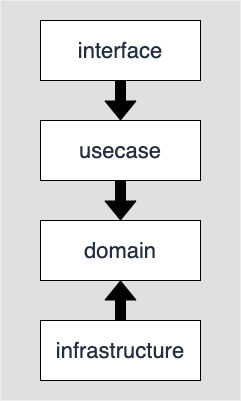

The diagram above was exported from draw.io. Its source (the exported page's mxGraphModel, read from the mxfile embedded in the PNG):
<mxGraphModel dx="344" dy="635" grid="1" gridSize="10" guides="1" tooltips="1" connect="1" arrows="1" fold="1" page="1" pageScale="1" pageWidth="827" pageHeight="1169" background="none" math="0" shadow="0">
  <root>
    <mxCell id="0" />
    <mxCell id="1" parent="0" />
    <mxCell id="12" value="" style="rounded=0;whiteSpace=wrap;html=1;fontSize=16;fontColor=#232F3E;strokeColor=none;fillColor=#E0E0E0;" vertex="1" parent="1">
      <mxGeometry x="120" y="100" width="240" height="400" as="geometry" />
    </mxCell>
    <mxCell id="2" value="infrastructure" style="rounded=0;whiteSpace=wrap;html=1;fillColor=#FFFFFF;fontColor=#232F3E;fontSize=22;strokeColor=#000000;" vertex="1" parent="1">
      <mxGeometry x="160" y="420" width="160" height="60" as="geometry" />
    </mxCell>
    <mxCell id="3" value="domain" style="rounded=0;whiteSpace=wrap;html=1;fillColor=#FFFFFF;fontColor=#232F3E;fontSize=22;strokeColor=#000000;" vertex="1" parent="1">
      <mxGeometry x="160" y="320" width="160" height="60" as="geometry" />
    </mxCell>
    <mxCell id="4" value="usecase" style="rounded=0;whiteSpace=wrap;html=1;fillColor=#FFFFFF;fontColor=#232F3E;fontSize=22;strokeColor=#000000;" vertex="1" parent="1">
      <mxGeometry x="160" y="220" width="160" height="60" as="geometry" />
    </mxCell>
    <mxCell id="5" value="interface" style="rounded=0;whiteSpace=wrap;html=1;fillColor=#FFFFFF;fontColor=#232F3E;fontSize=22;strokeColor=#000000;" vertex="1" parent="1">
      <mxGeometry x="160" y="120" width="160" height="60" as="geometry" />
    </mxCell>
    <mxCell id="9" value="" style="shape=flexArrow;endArrow=classic;html=1;fontSize=16;fontColor=#232F3E;strokeColor=#000000;exitX=0.5;exitY=0;exitDx=0;exitDy=0;entryX=0.5;entryY=1;entryDx=0;entryDy=0;fillColor=#000000;" edge="1" parent="1" source="2" target="3">
      <mxGeometry width="50" height="50" relative="1" as="geometry">
        <mxPoint x="200" y="350" as="sourcePoint" />
        <mxPoint x="250" y="300" as="targetPoint" />
      </mxGeometry>
    </mxCell>
    <mxCell id="10" value="" style="shape=flexArrow;endArrow=classic;html=1;fontSize=16;fontColor=#232F3E;strokeColor=#000000;exitX=0.5;exitY=1;exitDx=0;exitDy=0;fillColor=#000000;entryX=0.5;entryY=0;entryDx=0;entryDy=0;" edge="1" parent="1" source="4" target="3">
      <mxGeometry width="50" height="50" relative="1" as="geometry">
        <mxPoint x="230" y="430" as="sourcePoint" />
        <mxPoint x="370" y="280" as="targetPoint" />
      </mxGeometry>
    </mxCell>
    <mxCell id="11" value="" style="shape=flexArrow;endArrow=classic;html=1;fontSize=16;fontColor=#232F3E;strokeColor=#000000;exitX=0.5;exitY=1;exitDx=0;exitDy=0;fillColor=#000000;entryX=0.5;entryY=0;entryDx=0;entryDy=0;" edge="1" parent="1" source="5" target="4">
      <mxGeometry width="50" height="50" relative="1" as="geometry">
        <mxPoint x="230" y="290" as="sourcePoint" />
        <mxPoint x="230" y="330" as="targetPoint" />
      </mxGeometry>
    </mxCell>
  </root>
</mxGraphModel>